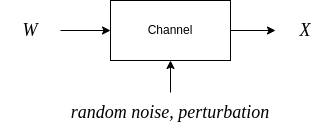

The diagram above was exported from draw.io. Its source (the exported page's mxGraphModel, read from the mxfile embedded in the PNG):
<mxGraphModel dx="887" dy="582" grid="1" gridSize="10" guides="1" tooltips="1" connect="1" arrows="1" fold="1" page="1" pageScale="1" pageWidth="850" pageHeight="1100" math="0" shadow="0">
  <root>
    <mxCell id="0" />
    <mxCell id="1" parent="0" />
    <mxCell id="5IROiyrNYYasj_AwTJFs-42" value="" style="edgeStyle=orthogonalEdgeStyle;rounded=0;orthogonalLoop=1;jettySize=auto;html=1;fontFamily=Times New Roman;fontSize=18;" parent="1" source="5IROiyrNYYasj_AwTJFs-37" target="5IROiyrNYYasj_AwTJFs-41" edge="1">
      <mxGeometry relative="1" as="geometry" />
    </mxCell>
    <mxCell id="5IROiyrNYYasj_AwTJFs-37" value="Channel" style="rounded=0;whiteSpace=wrap;html=1;" parent="1" vertex="1">
      <mxGeometry x="114" y="10" width="120" height="60" as="geometry" />
    </mxCell>
    <mxCell id="5IROiyrNYYasj_AwTJFs-40" value="" style="edgeStyle=orthogonalEdgeStyle;rounded=0;orthogonalLoop=1;jettySize=auto;html=1;" parent="1" source="5IROiyrNYYasj_AwTJFs-38" target="5IROiyrNYYasj_AwTJFs-37" edge="1">
      <mxGeometry relative="1" as="geometry" />
    </mxCell>
    <mxCell id="5IROiyrNYYasj_AwTJFs-38" value="&lt;font style=&quot;font-size: 18px;&quot; face=&quot;Times New Roman&quot;&gt;&lt;i&gt;W&lt;/i&gt;&lt;/font&gt;" style="text;html=1;strokeColor=none;fillColor=none;align=center;verticalAlign=middle;whiteSpace=wrap;rounded=0;" parent="1" vertex="1">
      <mxGeometry x="4" y="25" width="60" height="30" as="geometry" />
    </mxCell>
    <mxCell id="5IROiyrNYYasj_AwTJFs-41" value="&lt;font style=&quot;font-size: 18px;&quot; face=&quot;Times New Roman&quot;&gt;&lt;i&gt;X&lt;/i&gt;&lt;/font&gt;" style="text;html=1;strokeColor=none;fillColor=none;align=center;verticalAlign=middle;whiteSpace=wrap;rounded=0;" parent="1" vertex="1">
      <mxGeometry x="279" y="25" width="60" height="30" as="geometry" />
    </mxCell>
    <mxCell id="NBCCvhgJFTWf7hYGNbaq-2" value="" style="edgeStyle=orthogonalEdgeStyle;rounded=0;orthogonalLoop=1;jettySize=auto;html=1;" edge="1" parent="1" source="NBCCvhgJFTWf7hYGNbaq-1" target="5IROiyrNYYasj_AwTJFs-37">
      <mxGeometry relative="1" as="geometry" />
    </mxCell>
    <mxCell id="NBCCvhgJFTWf7hYGNbaq-1" value="&lt;font style=&quot;font-size: 18px;&quot; face=&quot;Times New Roman&quot;&gt;&lt;i&gt;random noise, perturbation&lt;/i&gt;&lt;/font&gt;" style="text;html=1;strokeColor=none;fillColor=none;align=center;verticalAlign=middle;whiteSpace=wrap;rounded=0;" vertex="1" parent="1">
      <mxGeometry x="67" y="102" width="214" height="40" as="geometry" />
    </mxCell>
  </root>
</mxGraphModel>